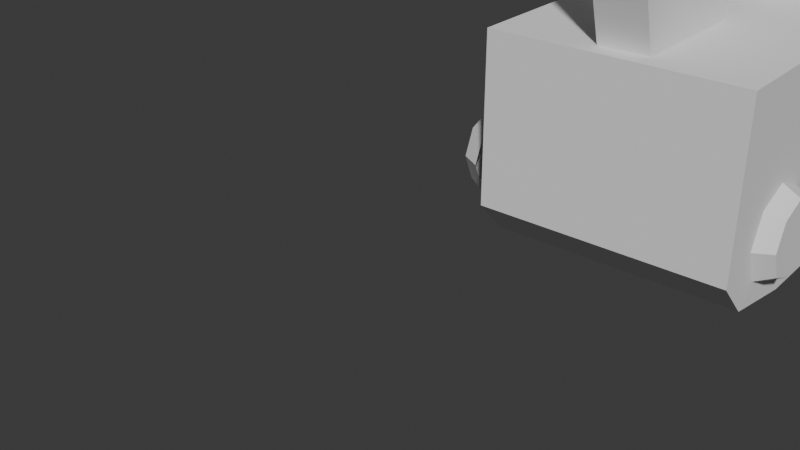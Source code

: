 # Source: shotgun.blend  (saved by Blender 5.1.30; exported with 4.5.12 LTS)
import bpy
from mathutils import Matrix  # noqa: F401  (used for matrix-valued properties, if any)

bpy.ops.wm.read_factory_settings(use_empty=True)
scene = bpy.context.scene
scene.name = 'Scene'

# ---- collections
col_collection = bpy.data.collections.new('Collection'); scene.collection.children.link(col_collection)

# ---- world
world_world = bpy.data.worlds.new('World'); scene.world = world_world
world_world.use_nodes = True; world_world.node_tree.nodes.clear()
_N = world_world.node_tree.nodes; _L = world_world.node_tree.links
n0 = _N.new('ShaderNodeOutputWorld'); n0.name = 'World Output'; n0.location = (200, 100)
n1 = _N.new('ShaderNodeBackground'); n1.name = 'Background'; n1.location = (-200, 100)
n1.inputs[0].default_value = (0.05088, 0.05088, 0.05088, 1.0)
_L.new(n1.outputs[0], n0.inputs[0])
n0.is_active_output = True
world_world.color = (0.05088, 0.05088, 0.05088)
world_world.sun_shadow_jitter_overblur = 0.0

# ---- meshes
me_cube = bpy.data.meshes.new('Cube')
me_cube.from_pydata([(-0.03543, 0.1515, -0.05101), (-0.03543, 0.1515, 0.007536), (-0.03543, 0.2115, -0.05101), (-0.03543, 0.2115, 0.007536), (0.04857, 0.1515, -0.05101), (0.04857, 0.1515, 0.007536), (0.04857, 0.2115, -0.05101), (0.04857, 0.2115, 0.007536), (-0.001943, 0.1578, -0.05101), (-0.001943, 0.2051, -0.05101), (0.01508, 0.1578, -0.05101), (0.01508, 0.2051, -0.05101), (-0.001943, 0.2249, -0.1157), (-0.001943, 0.1776, -0.1157), (0.01508, 0.2249, -0.1157), (0.01508, 0.1776, -0.1157), (-0.03543, -0.117, -0.05101), (-0.03543, -0.117, 0.007536), (0.04857, -0.117, 0.007536), (0.04857, -0.117, -0.05101), (-0.03543, 0.1515, 0.02513), (0.04857, 0.1515, 0.02513), (-0.03543, 0.1714, 0.02513), (-0.03543, 0.2115, 0.007536), (-0.03543, 0.1997, 0.01997), (0.04857, 0.2115, 0.007536), (0.04857, 0.1714, 0.02513), (0.04857, 0.1997, 0.01997)], [], [(0, 1, 3, 2), (2, 3, 7, 6), (6, 7, 5, 4), (5, 1, 17, 18), (2, 6, 4, 0), (9, 8, 10, 11), (12, 14, 15, 13), (10, 8, 13, 15), (9, 11, 14, 12), (11, 10, 15, 14), (8, 9, 12, 13), (19, 18, 17, 16), (4, 5, 18, 19), (1, 0, 16, 17), (0, 4, 19, 16), (1, 5, 21, 20), (22, 26, 27, 24), (24, 27, 25, 23), (3, 1, 20, 22, 24, 23), (26, 22, 20, 21), (7, 3, 23, 25), (5, 7, 25, 27, 26, 21)])
_uv = me_cube.uv_layers.new(name='UVMap')
_uv.uv.foreach_set('vector', [0.375, 0.0, 0.625, 0.0, 0.625, 0.25, 0.375, 0.25, 0.375, 0.25, 0.625, 0.25, 0.625, 0.5, 0.375, 0.5, 0.375, 0.5, 0.625, 0.5, 0.625, 0.75, 0.375, 0.75, 0.625, 0.75, 0.875, 0.75, 0.875, 0.75, 0.625, 0.75, 0.125, 0.5, 0.375, 0.5, 0.375, 0.75, 0.125, 0.75, 0.125, 0.5, 0.125, 0.75, 0.375, 0.75, 0.375, 0.5, 0.125, 0.5, 0.375, 0.5, 0.375, 0.75, 0.125, 0.75, 0.375, 0.75, 0.125, 0.75, 0.125, 0.75, 0.375, 0.75, 0.125, 0.5, 0.375, 0.5, 0.375, 0.5, 0.125, 0.5, 0.375, 0.5, 0.375, 0.75, 0.375, 0.75, 0.375, 0.5, 0.125, 0.75, 0.125, 0.5, 0.125, 0.5, 0.125, 0.75, 0.375, 0.75, 0.625, 0.75, 0.625, 1.0, 0.375, 1.0, 0.375, 0.75, 0.625, 0.75, 0.625, 0.75, 0.375, 0.75, 0.625, 0.0, 0.375, 0.0, 0.375, 0.0, 0.625, 0.0, 0.125, 0.75, 0.375, 0.75, 0.375, 0.75, 0.125, 0.75, 0.875, 0.75, 0.625, 0.75, 0.625, 0.75, 0.875, 0.75, 0.875, 0.6671, 0.625, 0.6671, 0.625, 0.5163, 0.875, 0.5, 0.625, 0.2255, 0.625, 0.5163, 0.625, 0.5, 0.625, 0.25, 0.625, 0.25, 0.625, 0.0, 0.625, 0.0, 0.625, 0.08286, 0.625, 0.2255, 0.625, 0.25, 0.625, 0.6671, 0.875, 0.6671, 0.875, 0.75, 0.625, 0.75, 0.625, 0.5, 0.625, 0.25, 0.625, 0.25, 0.625, 0.5, 0.625, 0.75, 0.625, 0.5, 0.625, 0.5, 0.625, 0.5163, 0.625, 0.6671, 0.625, 0.75])
me_cube.update()
me_cylinder = bpy.data.meshes.new('Cylinder')
me_cylinder.from_pydata([(0.02538, 0.158, 0.02434), (0.02538, -0.1483, 0.02434), (0.03842, 0.158, 0.01894), (0.03842, -0.1483, 0.01894), (0.04382, 0.158, 0.005906), (0.04382, -0.1483, 0.005906), (0.03842, 0.158, -0.00713), (0.03842, -0.1483, -0.00713), (0.02538, 0.158, -0.01253), (0.02538, -0.1483, -0.01253), (0.01234, 0.158, -0.00713), (0.01234, -0.1483, -0.00713), (0.0, 0.158, 0.005906), (0.0, -0.1483, 0.005906), (0.01234, 0.158, 0.01894), (0.01234, -0.1483, 0.01894), (0.02538, -0.1053, 0.02434), (0.03842, -0.1053, 0.01894), (0.04382, -0.1053, 0.005906), (0.03842, -0.1053, -0.00713), (0.02538, -0.1053, -0.01253), (0.01234, -0.1053, -0.00713), (0.0, -0.1053, 0.005906), (0.01234, -0.1053, 0.01894), (0.0, -0.1053, -0.00713), (0.0, 0.158, -0.00713), (0.0, 0.158, 0.005906), (0.0, -0.1053, 0.005906), (0.0, 0.158, 0.01894), (0.0, -0.1053, 0.01894)], [], [(16, 1, 3, 17), (17, 3, 5, 18), (18, 5, 7, 19), (19, 7, 9, 20), (20, 9, 11, 21), (21, 11, 13, 22), (3, 1, 15, 13, 11, 9, 7, 5), (22, 13, 15, 23), (23, 15, 1, 16), (14, 23, 16, 0), (21, 22, 27, 24), (12, 10, 25, 26), (8, 20, 21, 10), (6, 19, 20, 8), (4, 18, 19, 6), (2, 17, 18, 4), (0, 16, 17, 2), (23, 14, 28, 29), (14, 12, 26, 28), (10, 21, 24, 25), (22, 23, 29, 27)])
_uv = me_cylinder.uv_layers.new(name='UVMap')
_uv.uv.foreach_set('vector', [1.0, 0.9482, 1.0, 1.0, 0.875, 1.0, 0.875, 0.9482, 0.875, 0.9482, 0.875, 1.0, 0.75, 1.0, 0.75, 0.9482, 0.75, 0.9482, 0.75, 1.0, 0.625, 1.0, 0.625, 0.9482, 0.625, 0.9482, 0.625, 1.0, 0.5, 1.0, 0.5, 0.9482, 0.5, 0.9482, 0.5, 1.0, 0.375, 1.0, 0.375, 0.9482, 0.375, 0.9482, 0.375, 1.0, 0.25, 1.0, 0.25, 0.9482, 0.4197, 0.4197, 0.25, 0.49, 0.08029, 0.4197, 0.01, 0.25, 0.08029, 0.08029, 0.25, 0.01, 0.4197, 0.08029, 0.49, 0.25, 0.25, 0.9482, 0.25, 1.0, 0.125, 1.0, 0.125, 0.9482, 0.125, 0.9482, 0.125, 1.0, 0.0, 1.0, 0.0, 0.9482, 0.125, 0.5, 0.125, 0.9482, 0.0, 0.9482, 0.0, 0.5, 0.375, 0.9482, 0.25, 0.9482, 0.25, 0.9482, 0.375, 0.9482, 0.51, 0.25, 0.5803, 0.08029, 0.5803, 0.08029, 0.51, 0.25, 0.5, 0.5, 0.5, 0.9482, 0.375, 0.9482, 0.375, 0.5, 0.625, 0.5, 0.625, 0.9482, 0.5, 0.9482, 0.5, 0.5, 0.75, 0.5, 0.75, 0.9482, 0.625, 0.9482, 0.625, 0.5, 0.875, 0.5, 0.875, 0.9482, 0.75, 0.9482, 0.75, 0.5, 1.0, 0.5, 1.0, 0.9482, 0.875, 0.9482, 0.875, 0.5, 0.125, 0.9482, 0.125, 0.5, 0.125, 0.5, 0.125, 0.9482, 0.5803, 0.4197, 0.51, 0.25, 0.51, 0.25, 0.5803, 0.4197, 0.375, 0.5, 0.375, 0.9482, 0.375, 0.9482, 0.375, 0.5, 0.25, 0.9482, 0.125, 0.9482, 0.125, 0.9482, 0.25, 0.9482])
me_cylinder.update()
me_cube_001 = bpy.data.meshes.new('Cube.001')
me_cube_001.from_pydata([(-0.000697, -0.05938, -0.07414), (0.01384, -0.05938, -0.07414), (-0.000697, -0.03387, -0.07414), (0.01384, -0.03387, -0.07414), (-0.000697, -0.08018, -0.05007), (0.01384, -0.08018, -0.05007), (0.00169, -0.0481, -0.04946), (0.01145, -0.0481, -0.04946), (0.00169, -0.04795, -0.06304), (0.01145, -0.04795, -0.06304), (0.00169, -0.05115, -0.06777), (0.01145, -0.05115, -0.06777)], [], [(1, 0, 2, 3), (0, 1, 5, 4), (7, 6, 8, 9), (9, 8, 10, 11)])
_uv = me_cube_001.uv_layers.new(name='UVMap')
_uv.uv.foreach_set('vector', [0.375, 0.75, 0.125, 0.75, 0.125, 0.75, 0.375, 0.75, 0.125, 0.75, 0.375, 0.75, 0.375, 0.75, 0.125, 0.75, 0.0, 0.0, 0.0, 0.0, 0.0, 0.0, 0.0, 0.0, 0.0, 0.0, 0.0, 0.0, 0.0, 0.0, 0.0, 0.0])
me_cube_001.update()
me_cube_002 = bpy.data.meshes.new('Cube.002')
me_cube_002.from_pydata([(-0.04068, -0.08754, -0.06366), (-0.04068, -0.0009279, -0.06366), (0.05382, -0.08754, -0.06366), (0.05382, -0.0009279, -0.06366), (-0.02178, -0.0009279, -0.0892), (-0.02178, -0.08754, -0.0892), (0.03492, -0.0009279, -0.0892), (0.03492, -0.08754, -0.0892), (-0.01209, -0.08754, 0.03277), (-0.04068, -0.08754, 0.004179), (-0.03231, -0.08754, 0.0244), (-0.04068, -0.0009279, 0.004179), (-0.01209, -0.0009279, 0.03277), (-0.03231, -0.0009279, 0.0244), (0.05382, -0.08754, 0.004179), (0.02523, -0.08754, 0.03277), (0.04545, -0.08754, 0.0244), (0.02523, -0.0009279, 0.03277), (0.05382, -0.0009279, 0.004179), (0.04545, -0.0009279, 0.0244)], [], [(2, 0, 5, 7), (4, 6, 7, 5), (1, 3, 6, 4), (0, 1, 4, 5), (3, 2, 7, 6), (8, 12, 13, 10), (10, 13, 11, 9), (17, 15, 16, 19), (19, 16, 14, 18), (2, 14, 16, 15, 8, 10, 9, 0), (0, 9, 11, 1), (17, 12, 8, 15), (1, 11, 13, 12, 17, 19, 18, 3), (3, 18, 14, 2)])
_uv = me_cube_002.uv_layers.new(name='UVMap')
_uv.uv.foreach_set('vector', [0.375, 0.75, 0.375, 1.0, 0.375, 1.0, 0.375, 0.75, 0.125, 0.5, 0.375, 0.5, 0.375, 0.75, 0.125, 0.75, 0.375, 0.25, 0.375, 0.5, 0.375, 0.5, 0.375, 0.25, 0.375, 0.0, 0.375, 0.25, 0.375, 0.25, 0.375, 0.0, 0.375, 0.5, 0.375, 0.75, 0.375, 0.75, 0.375, 0.5, 0.7994, 0.75, 0.7994, 0.5, 0.875, 0.5, 0.875, 0.75, 0.625, 0.0, 0.6099, 0.2611, 0.5222, 0.25, 0.5222, 0.0, 0.6754, 0.4748, 0.6754, 0.7752, 0.615, 0.7574, 0.615, 0.4926, 0.615, 0.4926, 0.615, 0.7574, 0.5222, 0.75, 0.5222, 0.5, 0.375, 0.75, 0.5222, 0.75, 0.615, 0.7574, 0.6754, 0.7752, 0.625, 0.9244, 0.5949, 0.9778, 0.5222, 1.0, 0.375, 1.0, 0.375, 0.0, 0.5222, 0.0, 0.5222, 0.25, 0.375, 0.25, 0.6754, 0.4748, 0.7994, 0.5, 0.7994, 0.75, 0.6754, 0.7752, 0.375, 0.25, 0.5222, 0.25, 0.6099, 0.2611, 0.625, 0.3256, 0.6754, 0.4748, 0.615, 0.4926, 0.5222, 0.5, 0.375, 0.5, 0.375, 0.5, 0.5222, 0.5, 0.5222, 0.75, 0.375, 0.75])
me_cube_002.update()
me_cube_003 = bpy.data.meshes.new('Cube.003')
me_cube_003.from_pydata([(-0.02818, 0.1158, -0.05101), (0.04132, 0.1158, -0.05101), (-0.02818, 0.07667, -0.05101), (0.04132, 0.07667, -0.05101), (-0.02818, 0.1158, -0.1154), (0.04132, 0.1158, -0.1154), (-0.02818, 0.07667, -0.1154), (0.04132, 0.07667, -0.1154), (-0.02818, 0.1045, -0.1543), (0.04132, 0.1045, -0.1543), (-0.02818, 0.06588, -0.1427), (0.04132, 0.06588, -0.1427)], [], [(0, 2, 3, 1), (5, 7, 11, 9), (1, 3, 7, 5), (0, 1, 5, 4), (2, 0, 4, 6), (3, 2, 6, 7), (8, 9, 11, 10), (4, 5, 9, 8), (6, 4, 8, 10), (7, 6, 10, 11)])
_uv = me_cube_003.uv_layers.new(name='UVMap')
_uv.uv.foreach_set('vector', [0.125, 0.75, 0.125, 0.75, 0.375, 0.75, 0.375, 0.75, 0.375, 0.75, 0.375, 0.75, 0.375, 0.75, 0.375, 0.75, 0.375, 0.75, 0.375, 0.75, 0.375, 0.75, 0.375, 0.75, 0.125, 0.75, 0.375, 0.75, 0.375, 0.75, 0.125, 0.75, 0.125, 0.75, 0.125, 0.75, 0.125, 0.75, 0.125, 0.75, 0.375, 0.75, 0.125, 0.75, 0.125, 0.75, 0.375, 0.75, 0.125, 0.75, 0.375, 0.75, 0.375, 0.75, 0.125, 0.75, 0.125, 0.75, 0.375, 0.75, 0.375, 0.75, 0.125, 0.75, 0.125, 0.75, 0.125, 0.75, 0.125, 0.75, 0.125, 0.75, 0.375, 0.75, 0.125, 0.75, 0.125, 0.75, 0.375, 0.75])
me_cube_003.update()
me_cylinder_001 = bpy.data.meshes.new('Cylinder.001')
me_cylinder_001.from_pydata([(0.04751, 0.1983, 0.001449), (0.05459, 0.1943, 0.001449), (0.04751, 0.1934, -0.01043), (0.05459, 0.1906, -0.007648), (0.04751, 0.1815, -0.01535), (0.05459, 0.1815, -0.01142), (0.04751, 0.1696, -0.01043), (0.05459, 0.1724, -0.007648), (0.04751, 0.1647, 0.001449), (0.05459, 0.1686, 0.001449), (0.04751, 0.1696, 0.01333), (0.05459, 0.1724, 0.01055), (0.04751, 0.1815, 0.01825), (0.05458, 0.1815, 0.01431), (0.04751, 0.1934, 0.01333), (0.05459, 0.1906, 0.01055)], [], [(0, 1, 3, 2), (2, 3, 5, 4), (4, 5, 7, 6), (6, 7, 9, 8), (8, 9, 11, 10), (10, 11, 13, 12), (3, 1, 15, 13, 11, 9, 7, 5), (12, 13, 15, 14), (14, 15, 1, 0)])
_uv = me_cylinder_001.uv_layers.new(name='UVMap')
_uv.uv.foreach_set('vector', [1.0, 0.5, 1.0, 1.0, 0.875, 1.0, 0.875, 0.5, 0.875, 0.5, 0.875, 1.0, 0.75, 1.0, 0.75, 0.5, 0.75, 0.5, 0.75, 1.0, 0.625, 1.0, 0.625, 0.5, 0.625, 0.5, 0.625, 1.0, 0.5, 1.0, 0.5, 0.5, 0.5, 0.5, 0.5, 1.0, 0.375, 1.0, 0.375, 0.5, 0.375, 0.5, 0.375, 1.0, 0.25, 1.0, 0.25, 0.5, 0.4197, 0.4197, 0.25, 0.49, 0.08029, 0.4197, 0.01, 0.25, 0.08029, 0.08029, 0.25, 0.01, 0.4197, 0.08029, 0.49, 0.25, 0.25, 0.5, 0.25, 1.0, 0.125, 1.0, 0.125, 0.5, 0.125, 0.5, 0.125, 1.0, 0.0, 1.0, 0.0, 0.5])
me_cylinder_001.update()
arm_armature = bpy.data.armatures.new('Armature')  # bones are not reproduced

# ---- objects
ob_armature = bpy.data.objects.new('Armature', arm_armature)
ob_cube = bpy.data.objects.new('Cube', me_cube)
ob_hand_r = bpy.data.objects.new('hand_r', None)
ob_arm_r = bpy.data.objects.new('arm_r', None)
ob_pole_r = bpy.data.objects.new('pole_r', None)
ob_hand_l = bpy.data.objects.new('hand_l', None)
ob_arm_l = bpy.data.objects.new('arm_l', None)
ob_pole_l = bpy.data.objects.new('pole_l', None)
ob_cylinder = bpy.data.objects.new('Cylinder', me_cylinder)
ob_cube_001 = bpy.data.objects.new('Cube.001', me_cube_001)
ob_cube_002 = bpy.data.objects.new('Cube.002', me_cube_002)
ob_cube_003 = bpy.data.objects.new('Cube.003', me_cube_003)
ob_cylinder_001 = bpy.data.objects.new('Cylinder.001', me_cylinder_001)
ob_muzle_r = bpy.data.objects.new('muzle_r', None)
ob_muzle_l = bpy.data.objects.new('muzle_l', None)

# ---- transforms, parenting, visibility, modifiers, constraints
ob_armature.location = (0.0, -0.514, 0.0)
ob_armature.show_in_front = True
ob_cube.parent = ob_armature
ob_cube.matrix_parent_inverse = Matrix(((1.0, 0.0, -8.663e-07, -0.0), (0.0, -1.0, -0.0, -0.5), (-8.663e-07, 0.0, -1.0, 0.0), (0.0, 0.0, 0.0, 1.0)))
ob_cube.location = (3.082e-08, -0.3064, 0.0)
ob_hand_r.parent = ob_armature
ob_hand_r.matrix_parent_inverse = Matrix(((1.0, 0.0, -8.663e-07, -0.0), (0.0, -1.0, -0.0, -0.5), (-8.663e-07, 0.0, -1.0, 0.0), (0.0, 0.0, 0.0, 1.0)))
ob_hand_r.location = (-4.566e-09, -0.05954, -0.08261)
ob_hand_r.rotation_euler = (1.571, 3.142, -2.22e-16)
ob_hand_r.empty_display_size = 0.1
ob_arm_r.location = (-0.2625, 0.1041, 0.0)
ob_arm_r.empty_display_size = 0.1
ob_pole_r.location = (-0.5181, 0.4699, -1.0)
ob_pole_r.empty_display_size = 0.1
ob_hand_l.parent = ob_armature
ob_hand_l.matrix_parent_inverse = Matrix(((-2.98e-07, 1.0, -1.041e-06, 0.3), (1.0, 3.576e-07, 2.558e-14, -0.1), (3.671e-13, -1.041e-06, -1.0, -3.123e-07), (-0.0, -0.0, 0.0, 1.0)))
ob_hand_l.location = (0.06826, -0.3625, -0.09341)
ob_hand_l.rotation_euler = (3.822e-19, -1.571, 0.0)
ob_hand_l.empty_display_size = 0.1
ob_arm_l.location = (0.0728, -0.2172, -0.1651)
ob_arm_l.empty_display_size = 0.1
ob_pole_l.location = (1.0, 0.4699, -1.0)
ob_pole_l.empty_display_size = 0.1
ob_cylinder.parent = ob_armature
ob_cylinder.matrix_parent_inverse = Matrix(((1.0, 0.0, -8.663e-07, -0.0), (0.0, -1.0, -0.0, -0.5), (-8.663e-07, 0.0, -1.0, 0.0), (0.0, 0.0, 0.0, 1.0)))
ob_cylinder.location = (3.082e-08, -0.3064, 0.0)
_m = ob_cylinder.modifiers.new('Mirror', 'MIRROR')
_m.use_clip = True
ob_cube_001.parent = ob_armature
ob_cube_001.matrix_parent_inverse = Matrix(((1.0, 0.0, -8.663e-07, -0.0), (0.0, -1.0, -0.0, -0.5), (-8.663e-07, 0.0, -1.0, 0.0), (0.0, 0.0, 0.0, 1.0)))
ob_cube_001.location = (0.0, -0.1058, 0.0)
_m = ob_cube_001.modifiers.new('Solidify', 'SOLIDIFY')
_m.thickness = 0.005
ob_cube_002.parent = ob_armature
ob_cube_002.matrix_parent_inverse = Matrix(((-2.98e-07, 1.0, -1.041e-06, 0.3), (1.0, 3.576e-07, 2.558e-14, -0.1), (3.671e-13, -1.041e-06, -1.0, -3.123e-07), (-0.0, -0.0, 0.0, 1.0)))
ob_cube_002.location = (-3.332e-13, -0.3064, -1.461e-07)
ob_cube_003.parent = ob_armature
ob_cube_003.matrix_parent_inverse = Matrix(((1.0, 0.0, -8.663e-07, -0.0), (0.0, -1.0, -0.0, -0.5), (-8.663e-07, 0.0, -1.0, 0.0), (0.0, 0.0, 0.0, 1.0)))
ob_cube_003.location = (3.082e-08, -0.3064, 0.0)
ob_cylinder_001.parent = ob_armature
ob_cylinder_001.matrix_parent_inverse = Matrix(((1.0, 0.0, -8.663e-07, -0.0), (0.0, -1.0, -0.0, -0.5), (-8.663e-07, 0.0, -1.0, 0.0), (0.0, 0.0, 0.0, 1.0)))
ob_cylinder_001.location = (3.082e-08, -0.3064, 0.0)
_m = ob_cylinder_001.modifiers.new('Mirror', 'MIRROR')
ob_muzle_r.parent = ob_armature
ob_muzle_r.matrix_parent_inverse = Matrix(((1.0, 0.0, -8.663e-07, -0.0), (0.0, -1.0, -0.0, -0.5), (-8.663e-07, 0.0, -1.0, 0.0), (0.0, 0.0, 0.0, 1.0)))
ob_muzle_r.location = (-0.03, -0.4666, 0.007586)
ob_muzle_r.empty_display_size = 0.1
ob_muzle_l.parent = ob_armature
ob_muzle_l.matrix_parent_inverse = Matrix(((1.0, 0.0, -8.663e-07, -0.0), (0.0, -1.0, -0.0, -0.5), (-8.663e-07, 0.0, -1.0, 0.0), (0.0, 0.0, 0.0, 1.0)))
ob_muzle_l.location = (0.03, -0.4666, 0.007586)
ob_muzle_l.empty_display_size = 0.1

# ---- collection membership
col_collection.objects.link(ob_armature)
col_collection.objects.link(ob_cube)
col_collection.objects.link(ob_hand_r)
col_collection.objects.link(ob_arm_r)
col_collection.objects.link(ob_pole_r)
col_collection.objects.link(ob_hand_l)
col_collection.objects.link(ob_arm_l)
col_collection.objects.link(ob_pole_l)
col_collection.objects.link(ob_cylinder)
col_collection.objects.link(ob_cube_001)
col_collection.objects.link(ob_cube_002)
col_collection.objects.link(ob_cube_003)
col_collection.objects.link(ob_cylinder_001)
col_collection.objects.link(ob_muzle_r)
col_collection.objects.link(ob_muzle_l)

# ---- scene / render settings (as saved in the file)
scene.frame_start = 1; scene.frame_end = 250; scene.frame_set(28)
scene.render.engine = 'BLENDER_EEVEE_NEXT'
scene.render.fps = 30
scene.render.bake_bias = 0.0
scene.render.bake_samples = 0
scene.cycles.sampling_pattern = 'TABULATED_SOBOL'
scene.eevee.use_volume_custom_range = False
bpy.context.view_layer.update()

# ---- added for rendering (the .blend has no active camera and no usable light): camera, sun
cam_auto = bpy.data.cameras.new('AutoCamera')
cam_auto.lens = 50.0
cam_auto.sensor_width = 36.0
cam_auto.clip_end = 1000.0
ob_auto_camera = bpy.data.objects.new('AutoCamera', cam_auto)
scene.collection.objects.link(ob_auto_camera)
ob_auto_camera.location = (0.149199, -1.18107, 0.148958)
ob_auto_camera.rotation_euler = (1.09748, -7.21219e-08, 0.694738)
scene.camera = ob_auto_camera
light_auto_sun = bpy.data.lights.new('AutoSun', 'SUN')
light_auto_sun.energy = 3.0
light_auto_sun.angle = 0.0523599
ob_auto_sun = bpy.data.objects.new('AutoSun', light_auto_sun)
scene.collection.objects.link(ob_auto_sun)
ob_auto_sun.rotation_euler = (0.872665, 0.174533, 0.523599)
bpy.context.view_layer.update()
